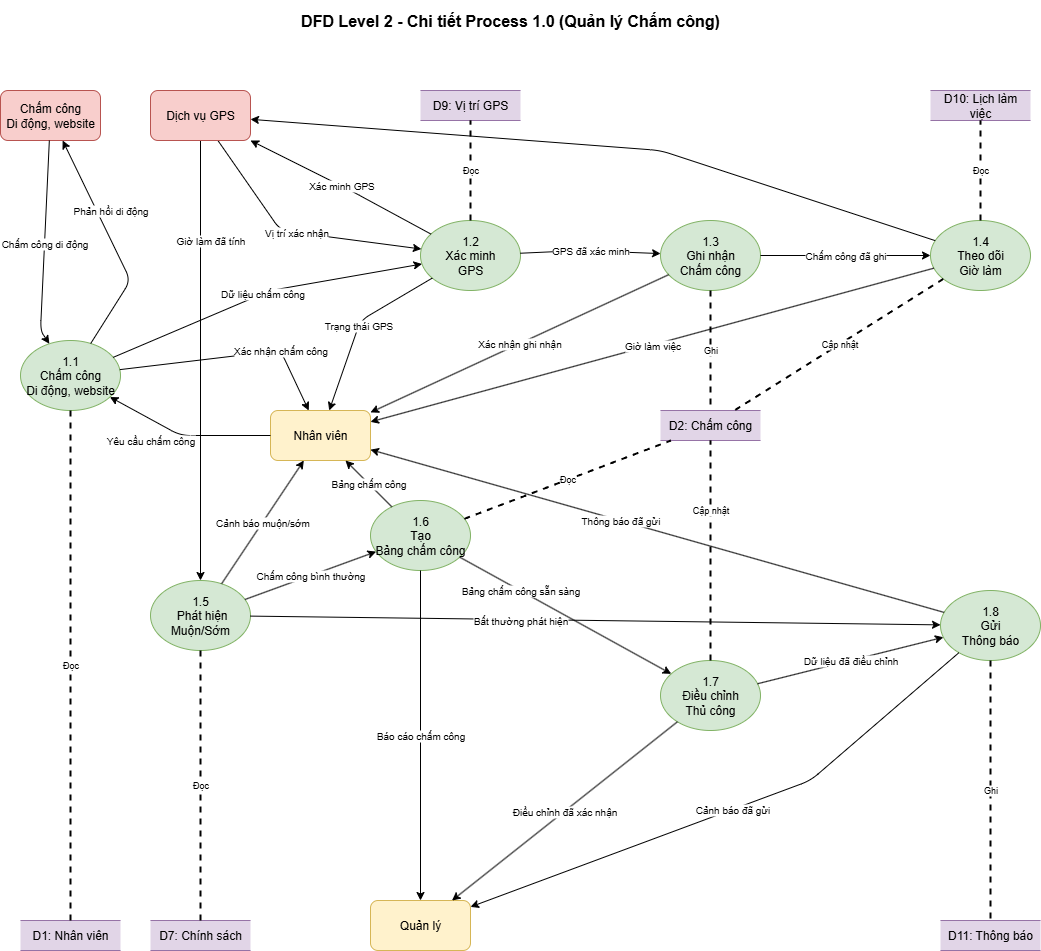

The diagram above was exported from draw.io. Its source (the exported page's mxGraphModel, read from the mxfile embedded in the PNG):
<mxGraphModel dx="1426" dy="1775" grid="1" gridSize="10" guides="1" tooltips="1" connect="1" arrows="1" fold="1" page="1" pageScale="1" pageWidth="1400" pageHeight="900" math="0" shadow="0">
  <root>
    <mxCell id="0" />
    <mxCell id="1" parent="0" />
    <mxCell id="title3" value="DFD Level 2 - Chi tiết Process 1.0 (Quản lý Chấm công)" style="text;html=1;strokeColor=none;fillColor=none;align=center;verticalAlign=middle;whiteSpace=wrap;rounded=0;fontSize=16;fontStyle=1;" parent="1" vertex="1">
      <mxGeometry x="410" y="-230" width="500" height="40" as="geometry" />
    </mxCell>
    <mxCell id="employee3" value="Nhân viên" style="rounded=1;whiteSpace=wrap;html=1;fillColor=#fff2cc;strokeColor=#d6b656;" parent="1" vertex="1">
      <mxGeometry x="420" y="180" width="100" height="50" as="geometry" />
    </mxCell>
    <mxCell id="manager3" value="Quản lý" style="rounded=1;whiteSpace=wrap;html=1;fillColor=#fff2cc;strokeColor=#d6b656;" parent="1" vertex="1">
      <mxGeometry x="520" y="670" width="100" height="50" as="geometry" />
    </mxCell>
    <mxCell id="mobile3" value="Chấm công&lt;br&gt;Di động, website" style="rounded=1;whiteSpace=wrap;html=1;fillColor=#f8cecc;strokeColor=#b85450;" parent="1" vertex="1">
      <mxGeometry x="150" y="-140" width="100" height="50" as="geometry" />
    </mxCell>
    <mxCell id="p11" value="1.1&lt;br&gt;Chấm công&lt;br&gt;Di động, website" style="ellipse;whiteSpace=wrap;html=1;fillColor=#d5e8d4;strokeColor=#82b366;" parent="1" vertex="1">
      <mxGeometry x="170" y="110" width="100" height="70" as="geometry" />
    </mxCell>
    <mxCell id="p12" value="1.2&lt;br&gt;Xác minh&lt;br&gt;GPS" style="ellipse;whiteSpace=wrap;html=1;fillColor=#d5e8d4;strokeColor=#82b366;" parent="1" vertex="1">
      <mxGeometry x="570" y="-10" width="100" height="70" as="geometry" />
    </mxCell>
    <mxCell id="p13" value="1.3&lt;br&gt;Ghi nhận&lt;br&gt;Chấm công" style="ellipse;whiteSpace=wrap;html=1;fillColor=#d5e8d4;strokeColor=#82b366;" parent="1" vertex="1">
      <mxGeometry x="810" y="-10" width="100" height="70" as="geometry" />
    </mxCell>
    <mxCell id="p14" value="1.4&lt;br&gt;Theo dõi&lt;br&gt;Giờ làm" style="ellipse;whiteSpace=wrap;html=1;fillColor=#d5e8d4;strokeColor=#82b366;" parent="1" vertex="1">
      <mxGeometry x="1080" y="-10" width="100" height="70" as="geometry" />
    </mxCell>
    <mxCell id="p15" value="1.5&lt;div&gt;&amp;nbsp;Phát hiện&lt;br&gt;Muộn/Sớm&lt;/div&gt;" style="ellipse;whiteSpace=wrap;html=1;fillColor=#d5e8d4;strokeColor=#82b366;" parent="1" vertex="1">
      <mxGeometry x="300" y="350" width="100" height="70" as="geometry" />
    </mxCell>
    <mxCell id="p16" value="1.6&lt;br&gt;Tạo&lt;br&gt;Bảng chấm công" style="ellipse;whiteSpace=wrap;html=1;fillColor=#d5e8d4;strokeColor=#82b366;" parent="1" vertex="1">
      <mxGeometry x="520" y="270" width="100" height="70" as="geometry" />
    </mxCell>
    <mxCell id="p17" value="1.7&lt;br&gt;Điều chỉnh&lt;br&gt;Thủ công" style="ellipse;whiteSpace=wrap;html=1;fillColor=#d5e8d4;strokeColor=#82b366;" parent="1" vertex="1">
      <mxGeometry x="810" y="430" width="100" height="70" as="geometry" />
    </mxCell>
    <mxCell id="p18" value="1.8&lt;br&gt;Gửi&lt;br&gt;Thông báo" style="ellipse;whiteSpace=wrap;html=1;fillColor=#d5e8d4;strokeColor=#82b366;" parent="1" vertex="1">
      <mxGeometry x="1090" y="360" width="100" height="70" as="geometry" />
    </mxCell>
    <mxCell id="d1_3" value="D1: Nhân viên" style="shape=partialRectangle;whiteSpace=wrap;html=1;left=0;right=0;fillColor=#e1d5e7;strokeColor=#9673a6;" parent="1" vertex="1">
      <mxGeometry x="170" y="690" width="100" height="30" as="geometry" />
    </mxCell>
    <mxCell id="d2_3" value="D2: Chấm công" style="shape=partialRectangle;whiteSpace=wrap;html=1;left=0;right=0;fillColor=#e1d5e7;strokeColor=#9673a6;" parent="1" vertex="1">
      <mxGeometry x="810" y="180" width="100" height="30" as="geometry" />
    </mxCell>
    <mxCell id="d7_3" value="D7: Chính sách" style="shape=partialRectangle;whiteSpace=wrap;html=1;left=0;right=0;fillColor=#e1d5e7;strokeColor=#9673a6;" parent="1" vertex="1">
      <mxGeometry x="300" y="690" width="100" height="30" as="geometry" />
    </mxCell>
    <mxCell id="d9_3" value="D9: Vị trí GPS" style="shape=partialRectangle;whiteSpace=wrap;html=1;left=0;right=0;fillColor=#e1d5e7;strokeColor=#9673a6;" parent="1" vertex="1">
      <mxGeometry x="570" y="-140" width="100" height="30" as="geometry" />
    </mxCell>
    <mxCell id="d10_3" value="D10: Lịch làm việc" style="shape=partialRectangle;whiteSpace=wrap;html=1;left=0;right=0;fillColor=#e1d5e7;strokeColor=#9673a6;" parent="1" vertex="1">
      <mxGeometry x="1080" y="-140" width="100" height="30" as="geometry" />
    </mxCell>
    <mxCell id="d11_3" value="D11: Thông báo" style="shape=partialRectangle;whiteSpace=wrap;html=1;left=0;right=0;fillColor=#e1d5e7;strokeColor=#9673a6;" parent="1" vertex="1">
      <mxGeometry x="1090" y="690" width="100" height="30" as="geometry" />
    </mxCell>
    <mxCell id="flow31" value="Yêu cầu chấm công" style="endArrow=classic;html=1;fontSize=10;" parent="1" source="employee3" target="p11" edge="1">
      <mxGeometry x="0.3376" y="19" width="50" height="50" relative="1" as="geometry">
        <mxPoint x="190" y="200" as="sourcePoint" />
        <mxPoint x="300" y="180" as="targetPoint" />
        <Array as="points">
          <mxPoint x="330" y="205" />
        </Array>
        <mxPoint as="offset" />
      </mxGeometry>
    </mxCell>
    <mxCell id="flow32" value="Dữ liệu chấm công" style="endArrow=classic;html=1;fontSize=10;" parent="1" source="p11" target="p12" edge="1">
      <mxGeometry width="50" height="50" relative="1" as="geometry">
        <mxPoint x="400" y="185" as="sourcePoint" />
        <mxPoint x="700" y="185" as="targetPoint" />
        <Array as="points">
          <mxPoint x="420" y="60" />
        </Array>
      </mxGeometry>
    </mxCell>
    <mxCell id="flow33" value="Xác minh GPS" style="endArrow=classic;html=1;fontSize=10;" parent="1" source="p12" target="gps3" edge="1">
      <mxGeometry width="50" height="50" relative="1" as="geometry">
        <mxPoint x="600" y="180" as="sourcePoint" />
        <mxPoint x="1220" y="320" as="targetPoint" />
        <Array as="points">
          <mxPoint x="500" y="-40" />
        </Array>
      </mxGeometry>
    </mxCell>
    <mxCell id="flow34" value="Vị trí xác nhận" style="endArrow=classic;html=1;fontSize=10;" parent="1" source="gps3" target="p12" edge="1">
      <mxGeometry width="50" height="50" relative="1" as="geometry">
        <mxPoint x="1220" y="340" as="sourcePoint" />
        <mxPoint x="800" y="180" as="targetPoint" />
        <Array as="points">
          <mxPoint x="430" />
        </Array>
      </mxGeometry>
    </mxCell>
    <mxCell id="flow35" value="Chấm công di động" style="endArrow=classic;html=1;fontSize=10;" parent="1" source="mobile3" target="p11" edge="1">
      <mxGeometry width="50" height="50" relative="1" as="geometry">
        <mxPoint x="1220" y="520" as="sourcePoint" />
        <mxPoint x="400" y="200" as="targetPoint" />
        <Array as="points">
          <mxPoint x="190" y="100" />
        </Array>
      </mxGeometry>
    </mxCell>
    <mxCell id="flow36" value="GPS đã xác minh" style="endArrow=classic;html=1;fontSize=10;" parent="1" source="p12" target="p13" edge="1">
      <mxGeometry width="50" height="50" relative="1" as="geometry">
        <mxPoint x="600" y="185" as="sourcePoint" />
        <mxPoint x="800" y="185" as="targetPoint" />
        <Array as="points">
          <mxPoint x="730" y="20" />
        </Array>
      </mxGeometry>
    </mxCell>
    <mxCell id="flow37" value="Chấm công đã ghi" style="endArrow=classic;html=1;fontSize=10;" parent="1" source="p13" target="p14" edge="1">
      <mxGeometry width="50" height="50" relative="1" as="geometry">
        <mxPoint x="800" y="185" as="sourcePoint" />
        <mxPoint x="900" y="185" as="targetPoint" />
      </mxGeometry>
    </mxCell>
    <mxCell id="flow38" value="Giờ làm đã tính" style="endArrow=classic;html=1;fontSize=10;" parent="1" source="gps3" target="p15" edge="1">
      <mxGeometry x="-0.5455" y="10" width="50" height="50" relative="1" as="geometry">
        <mxPoint x="950" y="220" as="sourcePoint" />
        <mxPoint x="350" y="350" as="targetPoint" />
        <Array as="points" />
        <mxPoint as="offset" />
      </mxGeometry>
    </mxCell>
    <mxCell id="flow39" value="Bất thường phát hiện" style="endArrow=classic;html=1;fontSize=10;" parent="1" source="p15" target="p18" edge="1">
      <mxGeometry x="-0.2174" y="-1" width="50" height="50" relative="1" as="geometry">
        <mxPoint x="400" y="385" as="sourcePoint" />
        <mxPoint x="700" y="385" as="targetPoint" />
        <mxPoint as="offset" />
      </mxGeometry>
    </mxCell>
    <mxCell id="flow40" value="Chấm công bình thường" style="endArrow=classic;html=1;fontSize=10;" parent="1" source="p15" target="p16" edge="1">
      <mxGeometry width="50" height="50" relative="1" as="geometry">
        <mxPoint x="400" y="385" as="sourcePoint" />
        <mxPoint x="550" y="385" as="targetPoint" />
      </mxGeometry>
    </mxCell>
    <mxCell id="flow41" value="Bảng chấm công sẵn sàng" style="endArrow=classic;html=1;fontSize=10;" parent="1" source="p16" target="p17" edge="1">
      <mxGeometry x="-0.4262" width="50" height="50" relative="1" as="geometry">
        <mxPoint x="600" y="385" as="sourcePoint" />
        <mxPoint x="700" y="385" as="targetPoint" />
        <mxPoint as="offset" />
      </mxGeometry>
    </mxCell>
    <mxCell id="flow42" value="Dữ liệu đã điều chỉnh" style="endArrow=classic;html=1;fontSize=10;" parent="1" source="p17" target="p18" edge="1">
      <mxGeometry width="50" height="50" relative="1" as="geometry">
        <mxPoint x="800" y="385" as="sourcePoint" />
        <mxPoint x="900" y="385" as="targetPoint" />
      </mxGeometry>
    </mxCell>
    <mxCell id="flow43" value="Xác nhận chấm công" style="endArrow=classic;html=1;fontSize=10;" parent="1" source="p11" target="employee3" edge="1">
      <mxGeometry x="0.4187" width="50" height="50" relative="1" as="geometry">
        <mxPoint x="300" y="170" as="sourcePoint" />
        <mxPoint x="180" y="210" as="targetPoint" />
        <Array as="points">
          <mxPoint x="430" y="120" />
        </Array>
        <mxPoint as="offset" />
      </mxGeometry>
    </mxCell>
    <mxCell id="flow44" value="Phản hồi di động" style="endArrow=classic;html=1;fontSize=10;" parent="1" source="p11" target="mobile3" edge="1">
      <mxGeometry x="0.2708" y="-13" width="50" height="50" relative="1" as="geometry">
        <mxPoint x="320" y="170" as="sourcePoint" />
        <mxPoint x="1220" y="510" as="targetPoint" />
        <Array as="points">
          <mxPoint x="280" y="50" />
        </Array>
        <mxPoint x="-1" as="offset" />
      </mxGeometry>
    </mxCell>
    <mxCell id="flow45" value="Trạng thái GPS" style="endArrow=classic;html=1;fontSize=10;" parent="1" source="p12" target="employee3" edge="1">
      <mxGeometry width="50" height="50" relative="1" as="geometry">
        <mxPoint x="500" y="170" as="sourcePoint" />
        <mxPoint x="180" y="190" as="targetPoint" />
        <Array as="points">
          <mxPoint x="510" y="90" />
        </Array>
      </mxGeometry>
    </mxCell>
    <mxCell id="flow46" value="Xác nhận ghi nhận" style="endArrow=classic;html=1;fontSize=10;" parent="1" source="p13" target="employee3" edge="1">
      <mxGeometry width="50" height="50" relative="1" as="geometry">
        <mxPoint x="700" y="170" as="sourcePoint" />
        <mxPoint x="180" y="180" as="targetPoint" />
      </mxGeometry>
    </mxCell>
    <mxCell id="flow47" value="Giờ làm việc" style="endArrow=classic;html=1;fontSize=10;" parent="1" source="p14" target="employee3" edge="1">
      <mxGeometry width="50" height="50" relative="1" as="geometry">
        <mxPoint x="900" y="170" as="sourcePoint" />
        <mxPoint x="180" y="220" as="targetPoint" />
      </mxGeometry>
    </mxCell>
    <mxCell id="flow48" value="Cảnh báo muộn/sớm" style="endArrow=classic;html=1;fontSize=10;" parent="1" source="p15" target="employee3" edge="1">
      <mxGeometry width="50" height="50" relative="1" as="geometry">
        <mxPoint x="300" y="360" as="sourcePoint" />
        <mxPoint x="180" y="240" as="targetPoint" />
      </mxGeometry>
    </mxCell>
    <mxCell id="flow49" value="Bảng chấm công" style="endArrow=classic;html=1;fontSize=10;" parent="1" source="p16" target="employee3" edge="1">
      <mxGeometry width="50" height="50" relative="1" as="geometry">
        <mxPoint x="500" y="360" as="sourcePoint" />
        <mxPoint x="180" y="260" as="targetPoint" />
      </mxGeometry>
    </mxCell>
    <mxCell id="flow50" value="Báo cáo chấm công" style="endArrow=classic;html=1;fontSize=10;" parent="1" source="p16" target="manager3" edge="1">
      <mxGeometry width="50" height="50" relative="1" as="geometry">
        <mxPoint x="500" y="420" as="sourcePoint" />
        <mxPoint x="180" y="540" as="targetPoint" />
      </mxGeometry>
    </mxCell>
    <mxCell id="flow51" value="Điều chỉnh đã xác nhận" style="endArrow=classic;html=1;fontSize=10;" parent="1" source="p17" target="manager3" edge="1">
      <mxGeometry width="50" height="50" relative="1" as="geometry">
        <mxPoint x="700" y="360" as="sourcePoint" />
        <mxPoint x="180" y="520" as="targetPoint" />
      </mxGeometry>
    </mxCell>
    <mxCell id="flow52" value="Thông báo đã gửi" style="endArrow=classic;html=1;fontSize=10;" parent="1" source="p18" target="employee3" edge="1">
      <mxGeometry x="0.1284" width="50" height="50" relative="1" as="geometry">
        <mxPoint x="900" y="360" as="sourcePoint" />
        <mxPoint x="180" y="280" as="targetPoint" />
        <mxPoint as="offset" />
      </mxGeometry>
    </mxCell>
    <mxCell id="flow53" value="Cảnh báo đã gửi" style="endArrow=classic;html=1;fontSize=10;" parent="1" source="p18" target="manager3" edge="1">
      <mxGeometry width="50" height="50" relative="1" as="geometry">
        <mxPoint x="900" y="420" as="sourcePoint" />
        <mxPoint x="180" y="560" as="targetPoint" />
        <Array as="points">
          <mxPoint x="960" y="550" />
        </Array>
      </mxGeometry>
    </mxCell>
    <mxCell id="ds31" value="Đọc" style="endArrow=none;dashed=1;html=1;strokeWidth=2;fontSize=9;" parent="1" source="p11" target="d1_3" edge="1">
      <mxGeometry width="50" height="50" relative="1" as="geometry">
        <mxPoint x="350" y="220" as="sourcePoint" />
        <mxPoint x="350" y="600" as="targetPoint" />
      </mxGeometry>
    </mxCell>
    <mxCell id="ds32" value="Đọc" style="endArrow=none;dashed=1;html=1;strokeWidth=2;fontSize=9;" parent="1" source="p12" target="d9_3" edge="1">
      <mxGeometry width="50" height="50" relative="1" as="geometry">
        <mxPoint x="550" y="220" as="sourcePoint" />
        <mxPoint x="950" y="600" as="targetPoint" />
      </mxGeometry>
    </mxCell>
    <mxCell id="ds33" value="Ghi" style="endArrow=none;dashed=1;html=1;strokeWidth=2;fontSize=9;" parent="1" source="p13" target="d2_3" edge="1">
      <mxGeometry width="50" height="50" relative="1" as="geometry">
        <mxPoint x="750" y="220" as="sourcePoint" />
        <mxPoint x="550" y="600" as="targetPoint" />
      </mxGeometry>
    </mxCell>
    <mxCell id="ds34" value="Đọc" style="endArrow=none;dashed=1;html=1;strokeWidth=2;fontSize=9;" parent="1" source="p14" target="d10_3" edge="1">
      <mxGeometry width="50" height="50" relative="1" as="geometry">
        <mxPoint x="950" y="220" as="sourcePoint" />
        <mxPoint x="1150" y="600" as="targetPoint" />
      </mxGeometry>
    </mxCell>
    <mxCell id="ds35" value="Cập nhật" style="endArrow=none;dashed=1;html=1;strokeWidth=2;fontSize=9;" parent="1" source="p14" target="d2_3" edge="1">
      <mxGeometry width="50" height="50" relative="1" as="geometry">
        <mxPoint x="970" y="220" as="sourcePoint" />
        <mxPoint x="570" y="600" as="targetPoint" />
      </mxGeometry>
    </mxCell>
    <mxCell id="ds36" value="Đọc" style="endArrow=none;dashed=1;html=1;strokeWidth=2;fontSize=9;" parent="1" source="p15" target="d7_3" edge="1">
      <mxGeometry width="50" height="50" relative="1" as="geometry">
        <mxPoint x="350" y="420" as="sourcePoint" />
        <mxPoint x="750" y="600" as="targetPoint" />
      </mxGeometry>
    </mxCell>
    <mxCell id="ds37" value="Đọc" style="endArrow=none;dashed=1;html=1;strokeWidth=2;fontSize=9;" parent="1" source="p16" target="d2_3" edge="1">
      <mxGeometry width="50" height="50" relative="1" as="geometry">
        <mxPoint x="550" y="420" as="sourcePoint" />
        <mxPoint x="550" y="600" as="targetPoint" />
      </mxGeometry>
    </mxCell>
    <mxCell id="ds38" value="Cập nhật" style="endArrow=none;dashed=1;html=1;strokeWidth=2;fontSize=9;" parent="1" source="p17" target="d2_3" edge="1">
      <mxGeometry x="0.3636" width="50" height="50" relative="1" as="geometry">
        <mxPoint x="750" y="420" as="sourcePoint" />
        <mxPoint x="570" y="600" as="targetPoint" />
        <mxPoint as="offset" />
      </mxGeometry>
    </mxCell>
    <mxCell id="ds39" value="Ghi" style="endArrow=none;dashed=1;html=1;strokeWidth=2;fontSize=9;" parent="1" source="p18" target="d11_3" edge="1">
      <mxGeometry width="50" height="50" relative="1" as="geometry">
        <mxPoint x="950" y="420" as="sourcePoint" />
        <mxPoint x="1350" y="600" as="targetPoint" />
      </mxGeometry>
    </mxCell>
    <mxCell id="QSXMijlSRHS4DeRRfnHj-2" value="" style="endArrow=classic;html=1;fontSize=10;" parent="1" source="p14" target="gps3" edge="1">
      <mxGeometry width="50" height="50" relative="1" as="geometry">
        <mxPoint x="1046" y="122" as="sourcePoint" />
        <mxPoint x="394" y="368" as="targetPoint" />
        <Array as="points">
          <mxPoint x="810" y="-80" />
        </Array>
      </mxGeometry>
    </mxCell>
    <mxCell id="gps3" value="Dịch vụ GPS" style="rounded=1;whiteSpace=wrap;html=1;fillColor=#f8cecc;strokeColor=#b85450;" parent="1" vertex="1">
      <mxGeometry x="300" y="-140" width="100" height="50" as="geometry" />
    </mxCell>
  </root>
</mxGraphModel>